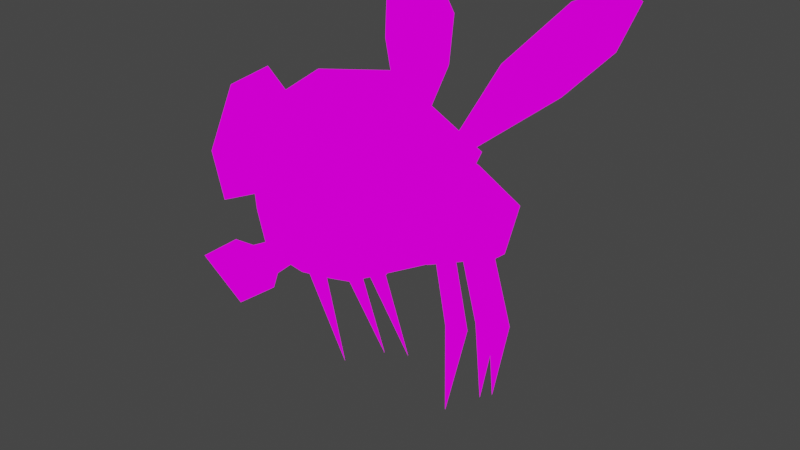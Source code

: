 # Source: MOSQUITO.blend  (saved by Blender 2.91.10; exported with 4.5.12 LTS)
import bpy
from mathutils import Matrix  # noqa: F401  (used for matrix-valued properties, if any)

bpy.ops.wm.read_factory_settings(use_empty=True)
scene = bpy.context.scene
scene.name = 'Scene'

# ---- collections
col_collection = bpy.data.collections.new('Collection'); scene.collection.children.link(col_collection)

# ---- images (referenced by path relative to the original .blend; pixels are not part of the script)
import os
ASSET_DIR = os.environ.get("B2B_ASSET_DIR", "")  # directory of the original .blend (textures are referenced by path, not embedded)
HERE = os.path.dirname(os.path.abspath(__file__))  # packed textures are extracted next to this script under _unpacked/

def load_image(name, relpath, width, height, colorspace="sRGB"):
    """Load a texture the original file referenced (path relative to the .blend, or extracted next to this script)."""
    p = next((c for c in (os.path.join(HERE, relpath), os.path.join(ASSET_DIR, relpath)) if relpath and os.path.exists(c)), "")
    if p:
        img = bpy.data.images.load(p, check_existing=True)
        img.name = name
    else:  # same state as the original file: an image datablock whose file is absent (Cycles renders it pink)
        img = bpy.data.images.new(name, width, height)
        img.source = "FILE"
        img.filepath = "//" + (relpath or name)
    img.colorspace_settings.name = colorspace
    return img
img_colors_psd = load_image('colors.psd', 'colors.psd', 1024, 1024, 'sRGB')

# ---- materials (node trees are filled in below, after node groups)
mat_colors = bpy.data.materials.new('COLORs')
mat_colors.use_transparent_shadow = False

# ---- material node trees
mat_colors.use_nodes = True; mat_colors.node_tree.nodes.clear()
_N = mat_colors.node_tree.nodes; _L = mat_colors.node_tree.links
n0 = _N.new('ShaderNodeOutputMaterial'); n0.name = 'Material Output'; n0.location = (634, 156)
n1 = _N.new('ShaderNodeBsdfPrincipled'); n1.name = 'Principled BSDF'; n1.location = (133, 300)
n1.distribution = 'GGX'
n1.subsurface_method = 'BURLEY'
n1.inputs[3].default_value = 1.45
n1.inputs[27].default_value = (0.0, 0.0, 0.0, 1.0)
n1.inputs[28].default_value = 1.0
n2 = _N.new('ShaderNodeTexImage'); n2.name = 'Image Texture'; n2.location = (-187, 148)
n2.image = img_colors_psd
_L.new(n2.outputs[0], n1.inputs[0])
_L.new(n2.outputs[0], n0.inputs[0])
n0.is_active_output = True

# ---- world
world_world = bpy.data.worlds.new('World'); scene.world = world_world
world_world.use_nodes = True; world_world.node_tree.nodes.clear()
_N = world_world.node_tree.nodes; _L = world_world.node_tree.links
n0 = _N.new('ShaderNodeOutputWorld'); n0.name = 'World Output'; n0.location = (300, 300)
n1 = _N.new('ShaderNodeBackground'); n1.name = 'Background'; n1.location = (10, 300)
n1.inputs[0].default_value = (0.05088, 0.05088, 0.05088, 1.0)
_L.new(n1.outputs[0], n0.inputs[0])
n0.is_active_output = True
world_world.color = (0.05088, 0.05088, 0.05088)
world_world.use_sun_shadow = False
world_world.sun_shadow_jitter_overblur = 0.0

# ---- meshes
me_cylinder = bpy.data.meshes.new('Cylinder')
me_cylinder.from_pydata([(0.0, 0.1432, 0.2274), (0.0, 0.013, 0.3125), (0.07231, 0.129, 0.2), (0.033, 0.03079, 0.2877), (0.07752, -0.01939, 0.1959), (0.06035, -0.02329, 0.1898), (0.0, 0.1592, 0.1972), (0.0491, 0.1494, 0.1784), (0.0491, 0.1299, 0.1409), (0.0, 0.1201, 0.1221), (0.0, 0.1522, 0.1531), (0.0, 0.08237, 0.2771), (0.03329, 0.0495, 0.2781), (0.07825, -0.008504, 0.1887), (0.06061, -0.0124, 0.1825), (0.0, -0.02425, 0.3981), (0.135, -0.04435, 0.3462), (0.0, -0.06271, 0.1998), (0.07962, -0.04378, 0.228), (0.0, 0.007095, 0.1481), (0.08586, 0.0262, 0.183), (0.09969, -0.05319, 0.128), (0.1183, -0.05219, 0.1275), (0.1188, -0.03695, 0.1206), (0.09969, -0.03788, 0.1211), (0.08129, -0.0256, -0.01297), (0.07502, 0.03614, 0.1701), (0.05785, 0.03284, 0.1637), (0.07574, 0.04765, 0.164), (0.0581, 0.04437, 0.1574), (0.09718, 0.008943, 0.09933), (0.1158, 0.009994, 0.09893), (0.1163, 0.02581, 0.09351), (0.09718, 0.02484, 0.09388), (0.07878, 0.04982, -0.0384), (0.06664, 0.07575, 0.1483), (0.04947, 0.07245, 0.1419), (0.06737, 0.08727, 0.1423), (0.04973, 0.08399, 0.1357), (0.08881, 0.04856, 0.07759), (0.1074, 0.04961, 0.07719), (0.1079, 0.06543, 0.07177), (0.08881, 0.06446, 0.07214), (0.07041, 0.08944, -0.06014), (0.07921, 0.06264, 0.1645), (0.0, 0.04013, 0.1299), (0.07231, 0.1004, 0.1452), (0.0, 0.08616, 0.1178), (0.07962, -0.005925, 0.2843), (0.02898, 0.05044, 0.2796), (0.02898, 0.03175, 0.2892), (0.08586, 0.06365, 0.2458), (0.08265, 0.1839, 0.3311), (0.07827, 0.06652, 0.3985), (0.08505, 0.06207, 0.3968), (0.08902, 0.18, 0.3295), (0.1162, 0.2375, 0.3805), (0.1249, 0.1275, 0.4633), (0.133, 0.1233, 0.4618), (0.1264, 0.2344, 0.3792), (0.1478, 0.2254, 0.4494), (0.1481, 0.1838, 0.4718), (0.1585, 0.1822, 0.4712), (0.1602, 0.224, 0.4489), (0.02746, -0.1619, 0.3801), (0.06707, -0.1117, 0.3739), (0.02746, -0.2019, 0.3084), (0.1111, -0.1101, 0.3489), (0.09126, -0.1963, 0.2786), (0.1111, -0.1344, 0.3016), (0.1551, -0.1554, 0.3044), (0.06707, -0.1626, 0.2838), (0.1551, -0.1202, 0.3728), (0.02301, -0.1665, 0.3044), (0.09126, -0.1226, 0.4091), (0.02301, -0.1388, 0.3539), (0.1008, -0.1823, 0.3629), (0.05203, -0.08657, 0.4049), (0.1291, -0.08783, 0.3509), (0.1291, -0.1221, 0.2843), (0.02504, -0.1984, 0.2507), (0.0, -0.1971, 0.2741), (0.0, -0.1395, 0.3646), (0.0, -0.09333, 0.4146), (0.1204, -0.1161, 0.2402), (0.0, -0.2413, 0.2732), (0.0, -0.1751, 0.2136), (0.0, -0.1309, 0.186), (0.06707, -0.1729, 0.2658), (0.0, -0.1984, 0.2648), (0.06142, -0.1678, 0.2212), (0.0, -0.1984, 0.2363), (0.0, -0.2413, 0.2327), (0.03305, -0.2413, 0.2531), (0.0, -0.2633, 0.2888), (0.0, -0.2633, 0.217), (0.05013, -0.2633, 0.2532), (0.0, -0.2633, 0.2288), (0.03902, -0.2633, 0.2531), (0.0, -0.2633, 0.2771), (0.0, -0.262, 0.2288), (0.03902, -0.262, 0.2531), (0.0, -0.262, 0.2771)], [], [(50, 3, 54, 53), (51, 48, 18, 20), (14, 13, 23, 24), (2, 46, 8, 7), (0, 2, 7, 6), (46, 47, 9, 8), (8, 9, 10), (6, 7, 10), (7, 8, 10), (29, 27, 19, 45), (2, 44, 46), (0, 11, 51, 2), (18, 48, 16, 84), (48, 1, 15, 16), (17, 18, 84, 87), (5, 4, 18, 17), (4, 13, 20, 18), (14, 5, 17, 19), (13, 14, 19, 20), (21, 24, 25), (13, 4, 22, 23), (5, 14, 24, 21), (4, 5, 21, 22), (22, 21, 25), (24, 23, 25), (23, 22, 25), (29, 28, 32, 33), (30, 33, 34), (28, 26, 31, 32), (27, 29, 33, 30), (26, 27, 30, 31), (31, 30, 34), (33, 32, 34), (32, 31, 34), (38, 37, 41, 42), (39, 42, 43), (37, 35, 40, 41), (36, 38, 42, 39), (35, 36, 39, 40), (40, 39, 43), (42, 41, 43), (41, 40, 43), (38, 36, 45, 47), (26, 28, 44, 20), (28, 29, 45, 44), (27, 26, 20, 19), (36, 35, 44, 45), (37, 38, 47, 46), (35, 37, 46, 44), (44, 2, 51), (51, 20, 44), (3, 50, 1, 48), (50, 49, 11, 1), (12, 3, 48, 51), (49, 12, 51, 11), (55, 52, 56, 59), (12, 49, 52, 55), (49, 50, 53, 52), (3, 12, 55, 54), (58, 59, 63, 62), (53, 54, 58, 57), (54, 55, 59, 58), (52, 53, 57, 56), (60, 61, 62, 63), (56, 57, 61, 60), (59, 56, 60, 63), (57, 58, 62, 61), (71, 69, 70, 68), (75, 73, 66, 64), (69, 67, 72, 70), (73, 71, 68, 66), (65, 67, 78, 77), (70, 72, 76), (67, 65, 74, 72), (65, 75, 64, 74), (64, 66, 76), (74, 64, 76), (68, 70, 76), (66, 68, 76), (72, 74, 76), (78, 79, 88, 81, 82, 77), (69, 71, 88, 79), (75, 65, 77, 82), (71, 73, 81, 88), (67, 69, 79, 78), (73, 75, 82, 81), (78, 16, 77), (15, 83, 77), (82, 77, 83), (91, 80, 93, 92), (79, 88, 90, 84), (90, 86, 87), (90, 87, 84), (78, 79, 84, 16), (16, 15, 77), (89, 80, 88, 81), (80, 91, 86, 90), (93, 85, 94, 96), (80, 90, 88), (80, 89, 85, 93), (96, 94, 99, 98), (92, 93, 96, 95), (98, 99, 102, 101), (95, 96, 98, 97), (101, 102, 100), (97, 98, 101, 100)])
_uv = me_cylinder.uv_layers.new(name='UVMap')
_uv.uv.foreach_set('vector', [0.04799, 0.7641, 0.04799, 0.7641, 0.04799, 0.7641, 0.04799, 0.7641, 0.2326, 0.7959, 0.2326, 0.7959, 0.2326, 0.7959, 0.2326, 0.7959, 0.0485, 0.7834, 0.0485, 0.7834, 0.0485, 0.7834, 0.0485, 0.7834, 0.2326, 0.7959, 0.2326, 0.7959, 0.2326, 0.7959, 0.2326, 0.7959, 0.2326, 0.7959, 0.2326, 0.7959, 0.2326, 0.7959, 0.2326, 0.7959, 0.7661, 0.775, 0.7661, 0.775, 0.7661, 0.775, 0.7661, 0.775, 0.7661, 0.775, 0.7661, 0.775, 0.7661, 0.775, 0.2326, 0.7959, 0.2326, 0.7959, 0.2326, 0.7959, 0.2326, 0.7959, 0.2326, 0.7959, 0.2326, 0.7959, 0.7661, 0.775, 0.7661, 0.775, 0.7661, 0.775, 0.7661, 0.775, 0.2326, 0.7959, 0.2326, 0.7959, 0.2326, 0.7959, 0.2326, 0.7959, 0.2326, 0.7959, 0.2326, 0.7959, 0.2326, 0.7959, 0.2478, 0.7855, 0.2478, 0.7855, 0.2478, 0.7855, 0.2478, 0.7855, 0.2478, 0.7855, 0.2478, 0.7855, 0.2478, 0.7855, 0.2478, 0.7855, 0.7561, 0.7687, 0.7561, 0.7687, 0.7561, 0.7687, 0.7561, 0.7687, 0.7661, 0.775, 0.7661, 0.775, 0.7661, 0.775, 0.7661, 0.775, 0.7661, 0.775, 0.7661, 0.775, 0.7661, 0.775, 0.7661, 0.775, 0.7661, 0.775, 0.7661, 0.775, 0.7661, 0.775, 0.7661, 0.775, 0.7661, 0.775, 0.7661, 0.775, 0.7661, 0.775, 0.7661, 0.775, 0.0485, 0.7834, 0.0485, 0.7834, 0.0485, 0.7834, 0.0485, 0.7834, 0.0485, 0.7834, 0.0485, 0.7834, 0.0485, 0.7834, 0.0485, 0.7834, 0.0485, 0.7834, 0.0485, 0.7834, 0.0485, 0.7834, 0.0485, 0.7834, 0.0485, 0.7834, 0.0485, 0.7834, 0.0485, 0.7834, 0.0485, 0.7834, 0.0485, 0.7834, 0.0485, 0.7834, 0.0485, 0.7834, 0.0485, 0.7834, 0.0485, 0.7834, 0.0485, 0.7834, 0.0485, 0.7834, 0.0485, 0.7834, 0.0485, 0.7834, 0.0485, 0.7834, 0.0485, 0.7834, 0.0485, 0.7834, 0.0485, 0.7834, 0.0485, 0.7834, 0.0485, 0.7834, 0.0485, 0.7834, 0.0485, 0.7834, 0.0485, 0.7834, 0.0485, 0.7834, 0.0485, 0.7834, 0.0485, 0.7834, 0.0485, 0.7834, 0.0485, 0.7834, 0.0485, 0.7834, 0.0485, 0.7834, 0.0485, 0.7834, 0.0485, 0.7834, 0.0485, 0.7834, 0.0485, 0.7834, 0.0485, 0.7834, 0.0485, 0.7834, 0.0485, 0.7834, 0.0485, 0.7834, 0.0485, 0.7834, 0.0485, 0.7834, 0.0485, 0.7834, 0.0485, 0.7834, 0.0485, 0.7834, 0.0485, 0.7834, 0.0485, 0.7834, 0.0485, 0.7834, 0.0485, 0.7834, 0.0485, 0.7834, 0.0485, 0.7834, 0.0485, 0.7834, 0.0485, 0.7834, 0.0485, 0.7834, 0.0485, 0.7834, 0.0485, 0.7834, 0.0485, 0.7834, 0.0485, 0.7834, 0.0485, 0.7834, 0.0485, 0.7834, 0.0485, 0.7834, 0.0485, 0.7834, 0.0485, 0.7834, 0.0485, 0.7834, 0.0485, 0.7834, 0.0485, 0.7834, 0.0485, 0.7834, 0.0485, 0.7834, 0.0485, 0.7834, 0.0485, 0.7834, 0.0485, 0.7834, 0.7661, 0.775, 0.7661, 0.775, 0.7661, 0.775, 0.7661, 0.775, 0.7661, 0.775, 0.7661, 0.775, 0.7661, 0.775, 0.7661, 0.775, 0.7661, 0.775, 0.7661, 0.775, 0.7661, 0.775, 0.7661, 0.775, 0.7661, 0.775, 0.7661, 0.775, 0.7661, 0.775, 0.7661, 0.775, 0.7661, 0.775, 0.7661, 0.775, 0.7661, 0.775, 0.7661, 0.775, 0.7661, 0.775, 0.7661, 0.775, 0.7661, 0.775, 0.7661, 0.775, 0.7661, 0.775, 0.7661, 0.775, 0.7661, 0.775, 0.7661, 0.775, 0.2326, 0.7959, 0.2326, 0.7959, 0.2326, 0.7959, 0.2326, 0.7959, 0.2326, 0.7959, 0.2326, 0.7959, 0.2326, 0.7959, 0.2326, 0.7959, 0.2326, 0.7959, 0.2326, 0.7959, 0.2326, 0.7959, 0.2326, 0.7959, 0.2326, 0.7959, 0.2326, 0.7959, 0.2326, 0.7959, 0.2326, 0.7959, 0.2326, 0.7959, 0.2326, 0.7959, 0.2326, 0.7959, 0.2326, 0.7959, 0.2326, 0.7959, 0.2326, 0.7959, 0.04799, 0.7641, 0.04799, 0.7641, 0.04799, 0.7641, 0.04799, 0.7641, 0.04799, 0.7641, 0.04799, 0.7641, 0.04799, 0.7641, 0.04799, 0.7641, 0.04799, 0.7641, 0.04799, 0.7641, 0.04799, 0.7641, 0.04799, 0.7641, 0.04799, 0.7641, 0.04799, 0.7641, 0.04799, 0.7641, 0.04799, 0.7641, 0.04799, 0.7641, 0.04799, 0.7641, 0.04799, 0.7641, 0.04799, 0.7641, 0.04799, 0.7641, 0.04799, 0.7641, 0.04799, 0.7641, 0.04799, 0.7641, 0.04799, 0.7641, 0.04799, 0.7641, 0.04799, 0.7641, 0.04799, 0.7641, 0.04799, 0.7641, 0.04799, 0.7641, 0.04799, 0.7641, 0.04799, 0.7641, 0.04799, 0.7641, 0.04799, 0.7641, 0.04799, 0.7641, 0.04799, 0.7641, 0.04799, 0.7641, 0.04799, 0.7641, 0.04799, 0.7641, 0.04799, 0.7641, 0.04799, 0.7641, 0.04799, 0.7641, 0.04799, 0.7641, 0.04799, 0.7641, 0.04799, 0.7641, 0.04799, 0.7641, 0.04799, 0.7641, 0.04799, 0.7641, 0.01868, 0.1055, 0.01868, 0.1055, 0.01868, 0.1055, 0.01868, 0.1055, 0.01868, 0.1055, 0.01868, 0.1055, 0.01868, 0.1055, 0.01868, 0.1055, 0.01868, 0.1055, 0.01868, 0.1055, 0.01868, 0.1055, 0.01868, 0.1055, 0.01868, 0.1055, 0.01868, 0.1055, 0.01868, 0.1055, 0.01868, 0.1055, 0.2203, 0.8087, 0.2203, 0.8087, 0.2203, 0.8087, 0.2203, 0.8087, 0.01868, 0.1055, 0.01868, 0.1055, 0.01868, 0.1055, 0.01868, 0.1055, 0.01868, 0.1055, 0.01868, 0.1055, 0.01868, 0.1055, 0.01868, 0.1055, 0.01868, 0.1055, 0.01868, 0.1055, 0.01868, 0.1055, 0.01868, 0.1055, 0.01868, 0.1055, 0.01868, 0.1055, 0.01868, 0.1055, 0.01868, 0.1055, 0.01868, 0.1055, 0.01868, 0.1055, 0.01868, 0.1055, 0.01868, 0.1055, 0.01868, 0.1055, 0.01868, 0.1055, 0.01868, 0.1055, 0.01868, 0.1055, 0.01868, 0.1055, 0.01868, 0.1055, 0.2203, 0.8087, 0.2203, 0.8087, 0.2203, 0.8087, 0.2203, 0.8087, 0.2203, 0.8087, 0.2203, 0.8087, 0.2203, 0.8087, 0.2203, 0.8087, 0.2203, 0.8087, 0.2203, 0.8087, 0.2203, 0.8087, 0.2203, 0.8087, 0.2203, 0.8087, 0.2203, 0.8087, 0.2203, 0.8087, 0.2203, 0.8087, 0.2203, 0.8087, 0.2203, 0.8087, 0.2203, 0.8087, 0.2203, 0.8087, 0.2203, 0.8087, 0.2203, 0.8087, 0.2203, 0.8087, 0.2203, 0.8087, 0.2203, 0.8087, 0.2203, 0.8087, 0.2478, 0.7855, 0.2478, 0.7855, 0.2478, 0.7855, 0.2478, 0.7855, 0.2478, 0.7855, 0.2478, 0.7855, 0.2478, 0.7855, 0.2478, 0.7855, 0.2478, 0.7855, 0.2478, 0.7855, 0.2478, 0.7855, 0.2478, 0.7855, 0.2478, 0.7855, 0.2478, 0.7855, 0.2478, 0.7855, 0.2478, 0.7855, 0.2478, 0.7855, 0.7561, 0.7687, 0.7561, 0.7687, 0.7561, 0.7687, 0.7561, 0.7687, 0.7561, 0.7687, 0.7561, 0.7687, 0.2478, 0.7855, 0.2478, 0.7855, 0.2478, 0.7855, 0.2478, 0.7855, 0.2478, 0.7855, 0.2478, 0.7855, 0.2478, 0.7855, 0.2478, 0.7855, 0.2478, 0.7855, 0.2478, 0.7855, 0.2478, 0.7855, 0.2478, 0.7855, 0.2478, 0.7855, 0.2478, 0.7855, 0.2478, 0.7855, 0.2478, 0.7855, 0.2478, 0.7855, 0.2478, 0.7855, 0.2478, 0.7855, 0.2478, 0.7855, 0.2478, 0.7855, 0.2478, 0.7855, 0.2478, 0.7855, 0.2478, 0.7855, 0.2478, 0.7855, 0.2478, 0.7855, 0.2478, 0.7855, 0.2478, 0.7855, 0.2478, 0.7855, 0.2478, 0.7855, 0.2478, 0.7855, 0.2478, 0.7855, 0.2478, 0.7855, 0.2478, 0.7855, 0.3557, 0.7845, 0.3557, 0.7845, 0.3557, 0.7845, 0.3557, 0.7845, 0.2478, 0.7855, 0.2478, 0.7855, 0.2478, 0.7855, 0.2478, 0.7855, 0.7388, 0.8047, 0.7388, 0.8047, 0.7388, 0.8047, 0.3557, 0.7845, 0.3557, 0.7845, 0.3557, 0.7845, 0.3557, 0.7845])
me_cylinder.materials.append(mat_colors)
me_cylinder.use_remesh_fix_poles = True
me_cylinder.use_remesh_preserve_attributes = False
me_cylinder.use_mirror_vertex_groups = False
me_cylinder.update()
arm_armature = bpy.data.armatures.new('Armature')  # bones are not reproduced

# ---- objects
ob_body = bpy.data.objects.new('body', me_cylinder)
ob_armature = bpy.data.objects.new('Armature', arm_armature)

# ---- transforms, parenting, visibility, modifiers, constraints
ob_body.parent = ob_armature
ob_body.location = (0.0, 0.0, 0.0)
ob_body.lineart.crease_threshold = 0.0
_vg = ob_body.vertex_groups.new(name='root')
for _i, _w in zip([0, 1, 2, 3, 4, 5, 6, 7, 8, 9, 10, 11, 12, 13, 14, 15, 16, 17, 18, 19, 20, 21, 22, 23, 24, 25, 26, 27, 28, 29, 30, 31, 32, 33, 34, 35, 36, 37, 38, 39, 40, 41, 42, 43, 44, 45, 46, 47, 48, 49, 50, 51, 52, 53, 54, 55, 56, 57, 58, 59, 60, 61, 62, 63, 64, 65, 66, 67, 68, 69, 70, 71, 72, 73, 74, 75, 76, 77, 78, 79, 80, 81, 82, 83, 84, 85, 86, 87, 88, 89, 90, 91, 92, 93, 94, 95, 96, 97, 98, 99, 100, 101, 102], [1.0, 1.0, 1.0, 1.0, 0.9943, 0.9785, 1.0, 0.9999, 0.9854, 0.9763, 0.9737, 0.9948, 1.0, 0.9947, 0.9863, 0.989, 1.0, 0.9863, 0.9957, 0.993, 0.9995, 0.9725, 0.9724, 0.9806, 0.9826, 0.9773, 0.9965, 0.9872, 0.9945, 0.9875, 0.9743, 0.9743, 0.9996, 0.9995, 0.9744, 0.9848, 0.9837, 0.9849, 0.9841, 0.9813, 0.9813, 0.9898, 0.9888, 0.9814, 0.9926, 0.9936, 0.9846, 0.9882, 1.0, 1.0, 1.0, 0.9999, 0.0, 0.0, 1.192e-09, 3.79e-06, 0.0, 0.0001499, 1.547e-14, 0.000161, 2.542e-06, 9.616e-09, 1.934e-12, 3.872e-06, 0.9719, 0.9711, 0.9781, 0.9946, 0.9774, 0.9946, 0.9782, 0.9795, 0.9733, 0.9798, 0.968, 0.9718, 0.9753, 0.9701, 0.9996, 0.9937, 0.9858, 0.9861, 0.9693, 0.9431, 0.9759, 0.9866, 0.9868, 0.9873, 0.9814, 0.9862, 0.9838, 0.9864, 0.9866, 0.9864, 0.9867, 0.9868, 0.9865, 0.9868, 0.9866, 0.9867, 0.9868, 0.9866, 0.9867]): _vg.add([_i], _w, 'REPLACE')
_vg = ob_body.vertex_groups.new(name='right_wing')
for _i, _w in zip([0, 1, 2, 3, 4, 5, 6, 7, 8, 10, 11, 12, 13, 14, 15, 16, 17, 18, 19, 20, 21, 22, 23, 24, 25, 26, 27, 28, 29, 31, 32, 37, 39, 40, 41, 44, 46, 48, 49, 50, 51, 52, 53, 54, 55, 56, 57, 58, 59, 60, 61, 62, 63, 64, 65, 67, 68, 69, 70, 71, 72, 74, 75, 77, 78, 79, 80, 81, 82, 83, 84, 85, 86, 87, 88, 89, 91, 92, 93, 94, 95, 102], [3.966e-10, 2.125e-05, 0.003124, 4.868e-11, 4.295e-06, 0.0, 1.172e-05, 4.351e-09, 0.0, 0.004383, 1.45e-08, 2.751e-05, 1.692e-07, 0.0, 0.000242, 0.004735, 0.0, 2.99e-06, 0.0, 0.0008554, 0.002007, 0.002083, 0.002175, 0.001839, 0.001799, 0.0, 0.0, 0.0, 0.0, 0.0, 0.0, 0.0, 0.0, 0.0, 0.0, 0.002118, 0.0, 0.001033, 2.295e-07, 2.13e-10, 5.43e-08, 0.9979, 0.9955, 0.9974, 0.9996, 0.9995, 0.9996, 0.9998, 0.9998, 0.9998, 0.9998, 0.9998, 0.9998, 0.006977, 0.02055, 0.000126, 0.0, 0.0001515, 0.00361, 0.0, 0.002637, 0.01254, 0.005283, 0.03595, 5.641e-07, 0.0001672, 0.0, 0.0, 0.009885, 6.589e-07, 0.001181, 0.0, 0.0, 0.0, 0.0, 0.0, 0.0, 0.0, 0.0, 0.0, 0.0, 0.0]): _vg.add([_i], _w, 'REPLACE')
_vg = ob_body.vertex_groups.new(name='left_wing')
for _i, _w in zip([0, 1, 2, 3, 4, 5, 6, 7, 10, 11, 12, 13, 14, 15, 17, 18, 19, 20, 26, 27, 28, 29, 35, 36, 37, 38, 44, 45, 46, 48, 49, 50, 51, 66, 68, 69, 71, 73, 75, 79, 81, 84, 87, 88, 89, 90], [6.891e-11, 0.0, 0.007143, 0.0, 0.0, 0.0, 0.0, 0.001533, 0.01214, 0.0, 0.0, 0.0, 0.0, 0.0, 0.0, 0.0, 0.0, 0.0, 0.0, 0.0, 0.0, 0.0, 0.0, 0.0, 0.0, 0.0, 0.0, 0.0, 0.0, 0.0, 0.0, 0.0, 0.0, 0.0, 0.0, 0.0, 0.0, 0.0, 0.0, 0.0, 0.0, 0.0, 0.0, 0.0, 0.0, 0.0]): _vg.add([_i], _w, 'REPLACE')
_m = ob_body.modifiers.new('Mirror', 'MIRROR')
_m.use_clip = True
_m = ob_body.modifiers.new('Armature', 'ARMATURE')
_m.object = ob_armature
ob_armature.location = (0.0, 0.0, 0.0)
ob_armature.show_in_front = True
ob_armature.lineart.crease_threshold = 0.0

# ---- collection membership
col_collection.objects.link(ob_body)
col_collection.objects.link(ob_armature)

# ---- scene / render settings (as saved in the file)
scene.frame_start = 1; scene.frame_end = 250; scene.frame_set(1)
scene.render.engine = 'BLENDER_EEVEE_NEXT'
scene.cycles.use_denoising = False
scene.cycles.samples = 128
scene.cycles.sampling_pattern = 'TABULATED_SOBOL'
scene.cycles.use_adaptive_sampling = False
scene.cycles.use_light_tree = False
scene.view_settings.view_transform = 'Filmic'
bpy.context.view_layer.update()

# ---- added for rendering (the .blend has no active camera and no usable light): camera, sun
cam_auto = bpy.data.cameras.new('AutoCamera')
cam_auto.lens = 50.0
cam_auto.sensor_width = 36.0
cam_auto.clip_end = 1000.0
ob_auto_camera = bpy.data.objects.new('AutoCamera', cam_auto)
scene.collection.objects.link(ob_auto_camera)
ob_auto_camera.location = (0.738116, -0.898618, 0.796337)
ob_auto_camera.rotation_euler = (1.09748, -7.21219e-08, 0.694738)
scene.camera = ob_auto_camera
light_auto_sun = bpy.data.lights.new('AutoSun', 'SUN')
light_auto_sun.energy = 3.0
light_auto_sun.angle = 0.0523599
ob_auto_sun = bpy.data.objects.new('AutoSun', light_auto_sun)
scene.collection.objects.link(ob_auto_sun)
ob_auto_sun.rotation_euler = (0.872665, 0.174533, 0.523599)
bpy.context.view_layer.update()
